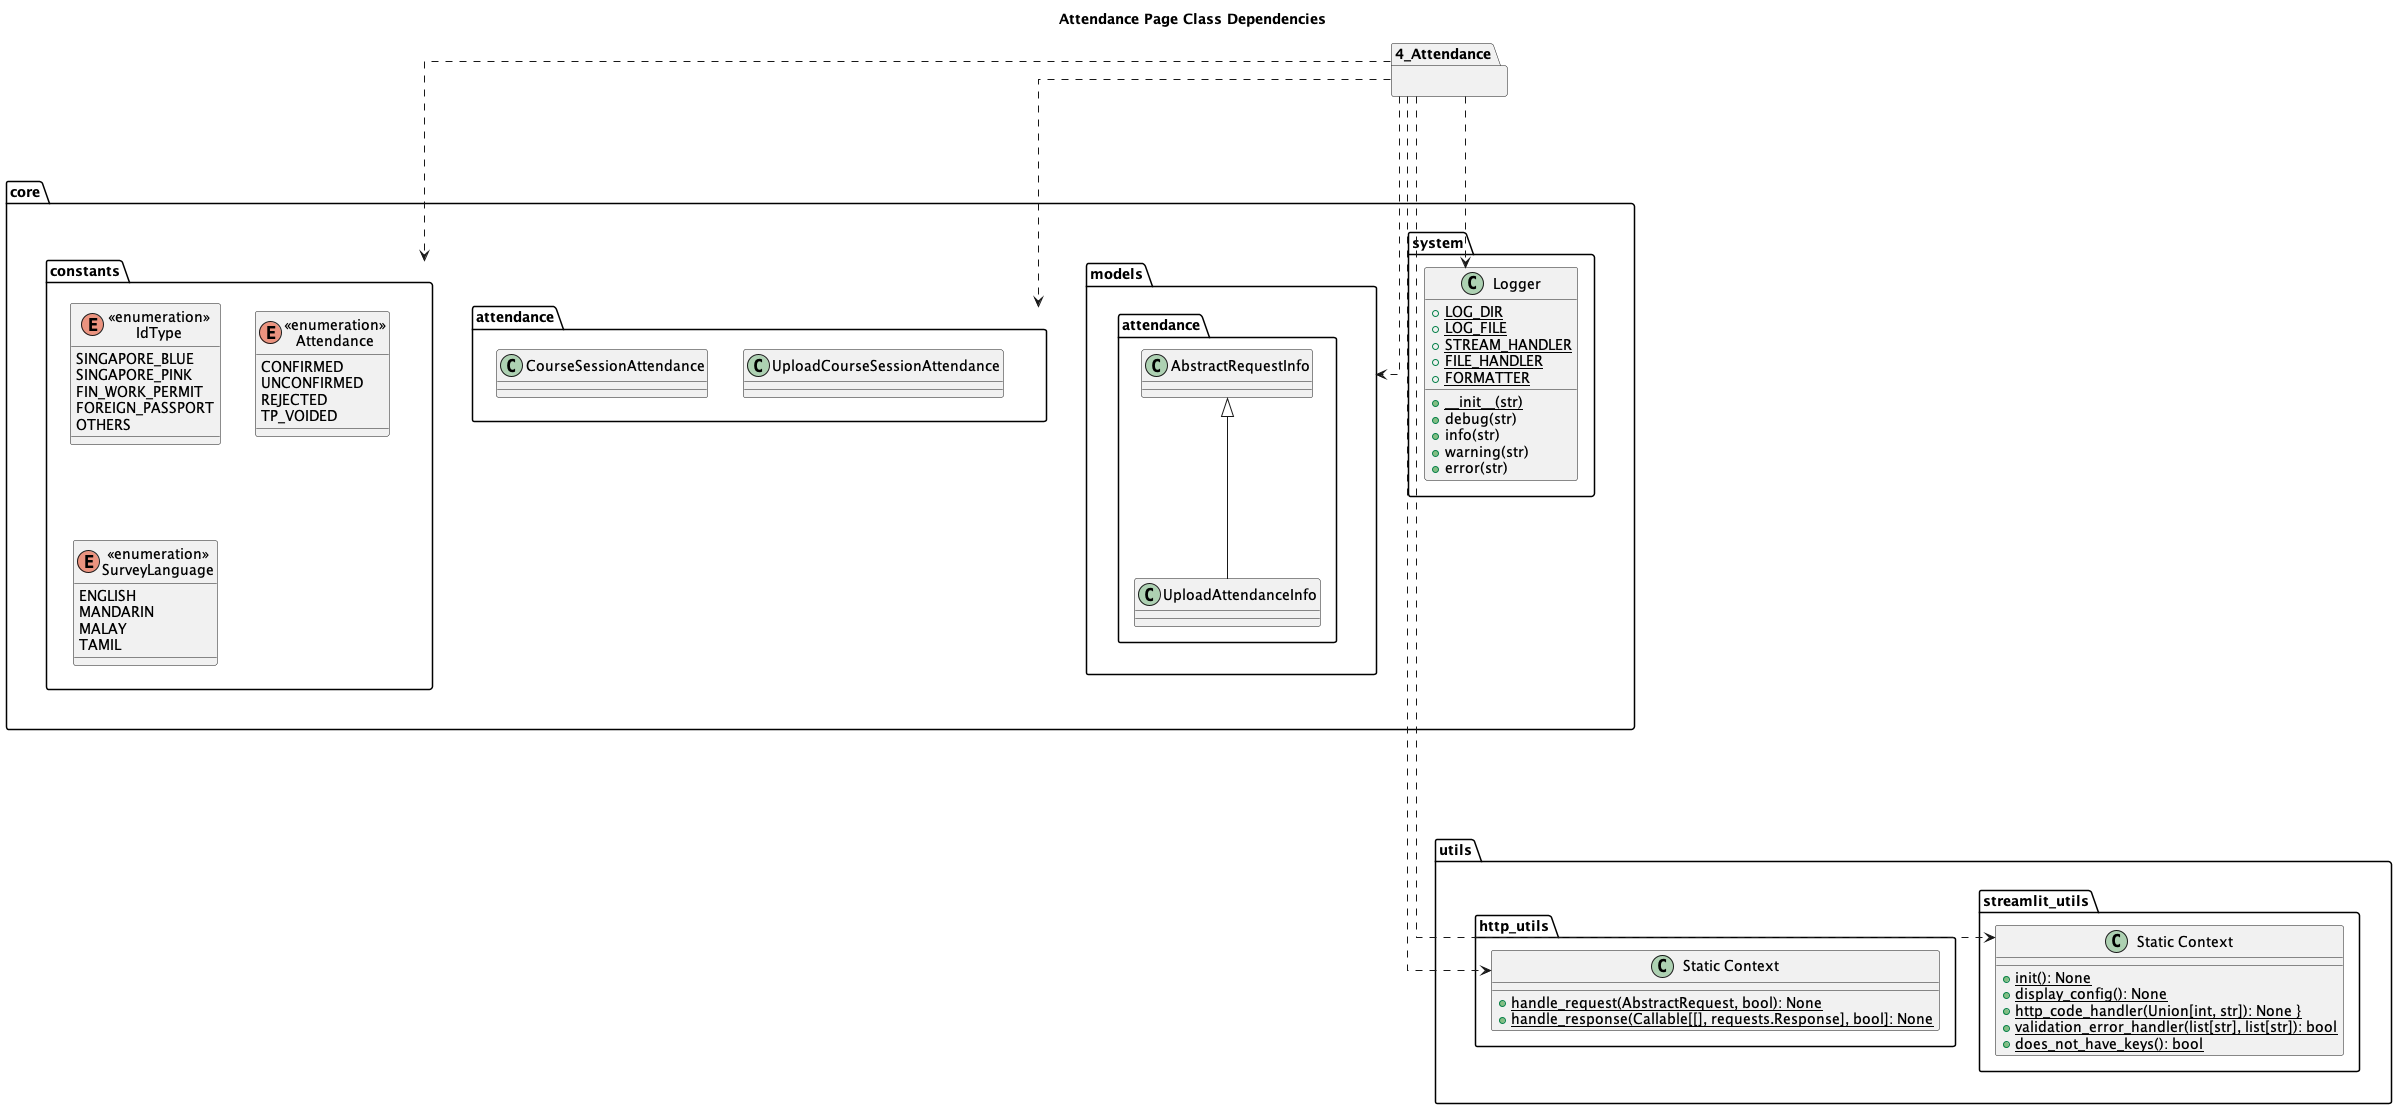

The diagram above was rendered by PlantUML. Its source (embedded in the PNG):
@startuml
skinparam linetype polyline
skinparam linetype ortho

title Attendance Page Class Dependencies

package "4_Attendance" as page {

}

package core {
    package constants {
        enum "<<enumeration>>\nIdType" {
            SINGAPORE_BLUE
            SINGAPORE_PINK
            FIN_WORK_PERMIT
            FOREIGN_PASSPORT
            OTHERS
        }

        enum "<<enumeration>>\nAttendance" {
            CONFIRMED
            UNCONFIRMED
            REJECTED
            TP_VOIDED
        }

        enum "<<enumeration>>\nSurveyLanguage" {
            ENGLISH
            MANDARIN
            MALAY
            TAMIL
        }
    }

    package attendance {
        class CourseSessionAttendance {

        }

        class UploadCourseSessionAttendance {

        }
    }

    package models {
        package attendance {
            class UploadAttendanceInfo {

            }

            UploadAttendanceInfo -up-|> AbstractRequestInfo
        }
    }

    package system {
        class Logger {
            + LOG_DIR {static}
            + LOG_FILE {static}
            + STREAM_HANDLER {static}
            + FILE_HANDLER {static}
            + FORMATTER {static}
            + __init__(str) {static}
            + debug(str)
            + info(str)
            + warning(str)
            + error(str)
        }
    }
}

package utils {
    package http_utils {
        class "Static Context" as husc {
            + handle_request(AbstractRequest, bool): None {static}
            + handle_response(Callable[[], requests.Response], bool]: None {static}
        }
    }

    package streamlit_utils {
        class "Static Context" as susc {
            + init(): None {static}
            + display_config(): None {static}
            + http_code_handler(Union[int, str]): None {static}}
            + validation_error_handler(list[str], list[str]): bool {static}
            + does_not_have_keys(): bool {static}
        }
    }
}

utils ..up[hidden]...> core

page ...> core.attendance
page ...> core.models
page ...> Logger
page ...> husc
page ...> susc
page ...> constants
@enduml